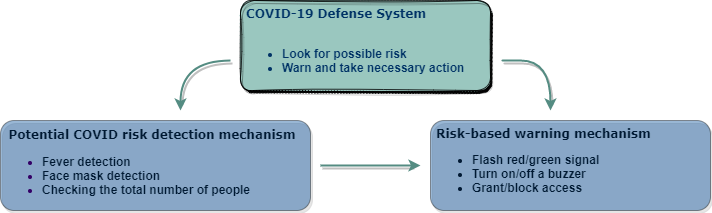

The diagram above was exported from draw.io. Its source (the exported page's mxGraphModel, read from the mxfile embedded in the PNG):
<mxGraphModel dx="868" dy="460" grid="1" gridSize="10" guides="1" tooltips="1" connect="1" arrows="1" fold="1" page="1" pageScale="1" pageWidth="827" pageHeight="1169" math="0" shadow="0">
  <root>
    <mxCell id="0" />
    <mxCell id="1" parent="0" />
    <mxCell id="zLqpVHw7FpCG7daxVIKI-7" value="&lt;font color=&quot;#003366&quot;&gt;&lt;font face=&quot;Verdana&quot;&gt;&amp;nbsp;COVID-19 Defense System&lt;/font&gt;&lt;br&gt;&lt;br&gt;&lt;ul&gt;&lt;li&gt;&lt;font color=&quot;#003366&quot;&gt;&lt;font face=&quot;Helvetica&quot;&gt;Look for possible risk&lt;/font&gt;&lt;/font&gt;&lt;/li&gt;&lt;li&gt;&lt;font face=&quot;Helvetica&quot;&gt;Warn and take necessary action&lt;/font&gt;&lt;/li&gt;&lt;/ul&gt;&lt;/font&gt;" style="rounded=1;shadow=1;glass=0;labelBackgroundColor=none;sketch=1;fontFamily=Times New Roman;fillColor=#9AC7BF;align=left;strokeWidth=0;opacity=80;fontStyle=1;fontColor=#330066;labelBorderColor=none;html=1;whiteSpace=wrap;verticalAlign=top;" vertex="1" parent="1">
      <mxGeometry x="250" y="120" width="250" height="90" as="geometry" />
    </mxCell>
    <mxCell id="zLqpVHw7FpCG7daxVIKI-12" value="&lt;font color=&quot;#e6e6e6&quot;&gt;&amp;nbsp;&lt;/font&gt;&lt;font style=&quot;font-size: 12px&quot;&gt; &lt;font color=&quot;#001933&quot;&gt;&lt;font face=&quot;Verdana&quot; style=&quot;font-size: 12px&quot;&gt;Potential COVID risk detection mechanism&lt;/font&gt;&lt;br&gt;&lt;/font&gt;&lt;ul&gt;&lt;li&gt;&lt;font style=&quot;font-size: 12px&quot; color=&quot;#001933&quot;&gt;&lt;span style=&quot;font-family: &amp;#34;helvetica&amp;#34;&quot;&gt;Fever detection&lt;/span&gt;&lt;/font&gt;&lt;/li&gt;&lt;li&gt;&lt;font style=&quot;font-size: 12px&quot; color=&quot;#001933&quot;&gt;&lt;span style=&quot;font-family: &amp;#34;helvetica&amp;#34;&quot;&gt;Face mask detection&lt;/span&gt;&lt;/font&gt;&lt;/li&gt;&lt;li&gt;&lt;font style=&quot;font-size: 12px&quot;&gt;&lt;span style=&quot;font-family: &amp;#34;helvetica&amp;#34;&quot;&gt;&lt;font color=&quot;#001933&quot;&gt;Checking the total number of people&lt;/font&gt;&lt;font color=&quot;#e6e6e6&quot;&gt;&amp;nbsp;&lt;/font&gt;&lt;/span&gt;&lt;/font&gt;&lt;/li&gt;&lt;/ul&gt;&lt;/font&gt;" style="rounded=1;whiteSpace=wrap;html=1;shadow=1;glass=0;labelBackgroundColor=none;labelBorderColor=none;sketch=0;fontFamily=Times New Roman;fontColor=#330066;strokeWidth=0;fillColor=#004C99;gradientColor=none;align=left;opacity=40;fontStyle=1;fontSize=14;verticalAlign=top;" vertex="1" parent="1">
      <mxGeometry x="10" y="240" width="310" height="90" as="geometry" />
    </mxCell>
    <mxCell id="zLqpVHw7FpCG7daxVIKI-13" value="" style="endArrow=classic;html=1;fontFamily=Helvetica;fontSize=12;fontColor=#E5CCFF;edgeStyle=orthogonalEdgeStyle;verticalAlign=middle;curved=1;endFill=1;strokeColor=#548C82;strokeWidth=2;shadow=1;sketch=0;" edge="1" parent="1">
      <mxGeometry width="50" height="50" relative="1" as="geometry">
        <mxPoint x="240" y="180" as="sourcePoint" />
        <mxPoint x="190" y="230" as="targetPoint" />
        <Array as="points">
          <mxPoint x="190" y="180" />
          <mxPoint x="240" y="230" />
        </Array>
      </mxGeometry>
    </mxCell>
    <mxCell id="zLqpVHw7FpCG7daxVIKI-15" value="&lt;font color=&quot;#001933&quot;&gt;&lt;font face=&quot;Verdana&quot; style=&quot;font-weight: bold&quot;&gt;&amp;nbsp;Risk-based warning mechanism&lt;/font&gt;&lt;br&gt;&lt;ul&gt;&lt;li&gt;&lt;b&gt;&lt;font color=&quot;#001933&quot;&gt;Flash red/green signal&lt;/font&gt;&lt;/b&gt;&lt;/li&gt;&lt;li&gt;&lt;b&gt;&lt;font color=&quot;#001933&quot;&gt;Turn on/off a buzzer&lt;/font&gt;&lt;/b&gt;&lt;/li&gt;&lt;li&gt;&lt;b&gt;&lt;font color=&quot;#001933&quot;&gt;Grant/block access&lt;/font&gt;&lt;/b&gt;&lt;/li&gt;&lt;/ul&gt;&lt;/font&gt;" style="rounded=1;whiteSpace=wrap;html=1;shadow=1;glass=0;labelBackgroundColor=none;labelBorderColor=none;sketch=0;fontFamily=Helvetica;fontSize=12;fontColor=#E5CCFF;strokeWidth=0;fillColor=#004C99;gradientColor=none;align=left;verticalAlign=top;opacity=40;" vertex="1" parent="1">
      <mxGeometry x="440" y="240" width="280" height="90" as="geometry" />
    </mxCell>
    <mxCell id="zLqpVHw7FpCG7daxVIKI-17" value="" style="endArrow=classic;html=1;fontFamily=Helvetica;fontSize=12;fontColor=#E5CCFF;edgeStyle=orthogonalEdgeStyle;verticalAlign=middle;curved=1;endFill=1;strokeColor=#548C82;strokeWidth=2;shadow=1;sketch=0;" edge="1" parent="1">
      <mxGeometry width="50" height="50" relative="1" as="geometry">
        <mxPoint x="520" y="180" as="sourcePoint" />
        <mxPoint x="560" y="230" as="targetPoint" />
        <Array as="points">
          <mxPoint x="500" y="180" />
          <mxPoint x="560" y="180" />
        </Array>
      </mxGeometry>
    </mxCell>
    <mxCell id="zLqpVHw7FpCG7daxVIKI-18" value="" style="endArrow=classic;startArrow=none;html=1;shadow=1;sketch=0;fontFamily=Helvetica;fontSize=12;fontColor=#E5CCFF;strokeColor=#548C82;strokeWidth=2;verticalAlign=middle;edgeStyle=orthogonalEdgeStyle;curved=1;startFill=0;" edge="1" parent="1">
      <mxGeometry width="50" height="50" relative="1" as="geometry">
        <mxPoint x="330" y="285" as="sourcePoint" />
        <mxPoint x="430" y="285" as="targetPoint" />
        <Array as="points" />
      </mxGeometry>
    </mxCell>
  </root>
</mxGraphModel>